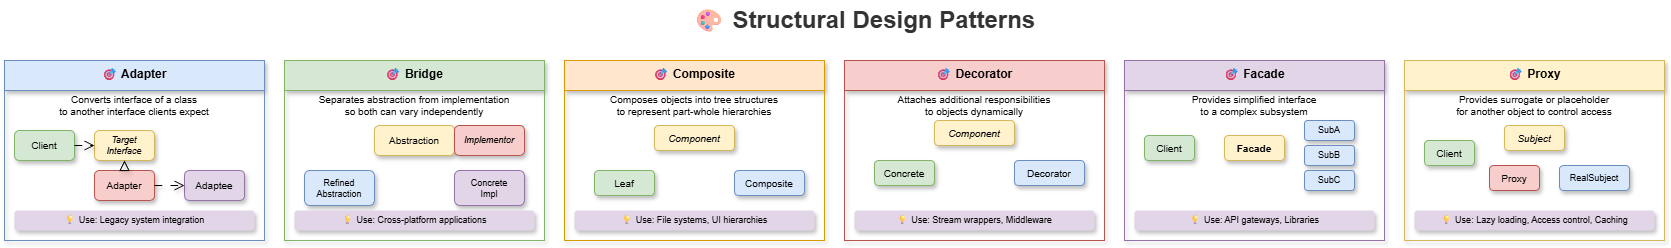

The diagram above was exported from draw.io. Its source (the exported page's mxGraphModel, read from the mxfile embedded in the PNG):
<mxGraphModel dx="1125" dy="466" grid="1" gridSize="10" guides="1" tooltips="1" connect="1" arrows="1" fold="1" page="1" pageScale="1" pageWidth="1800" pageHeight="1000" math="0" shadow="0">
  <root>
    <mxCell id="0" />
    <mxCell id="1" parent="0" />
    <mxCell id="title" value="🎨 Structural Design Patterns" style="text;html=1;strokeColor=none;fillColor=none;align=center;verticalAlign=middle;whiteSpace=wrap;rounded=0;fontSize=24;fontStyle=1;fontColor=#333333;" parent="1" vertex="1">
      <mxGeometry x="650" y="20" width="500" height="40" as="geometry" />
    </mxCell>
    <mxCell id="adapter-group" value="🎯 Adapter" style="swimlane;fontStyle=1;align=center;verticalAlign=top;childLayout=stackLayout;horizontal=1;startSize=30;horizontalStack=0;resizeParent=1;resizeParentMax=0;resizeLast=0;collapsible=0;marginBottom=0;fillColor=#dae8fc;strokeColor=#6c8ebf;shadow=1;rounded=0" parent="1" vertex="1">
      <mxGeometry x="40" y="80" width="260" height="180" as="geometry" />
    </mxCell>
    <mxCell id="adapter-desc" value="Converts interface of a class&#10;to another interface clients expect" style="text;html=1;strokeColor=none;fillColor=none;align=center;verticalAlign=middle;whiteSpace=wrap;rounded=0;fontSize=10;" parent="adapter-group" vertex="1">
      <mxGeometry y="30" width="260" height="30" as="geometry" />
    </mxCell>
    <mxCell id="adapter-client" value="Client" style="rounded=1;whiteSpace=wrap;html=1;fillColor=#d5e8d4;strokeColor=#82b366;fontSize=10;shadow=1;" parent="adapter-group" vertex="1">
      <mxGeometry x="10" y="70" width="60" height="30" as="geometry" />
    </mxCell>
    <mxCell id="adapter-target" value="Target&#10;Interface" style="rounded=1;whiteSpace=wrap;html=1;fillColor=#fff2cc;strokeColor=#d6b656;fontSize=9;fontStyle=2;shadow=1;" parent="adapter-group" vertex="1">
      <mxGeometry x="90" y="70" width="60" height="30" as="geometry" />
    </mxCell>
    <mxCell id="adapter-adapter" value="Adapter" style="rounded=1;whiteSpace=wrap;html=1;fillColor=#f8cecc;strokeColor=#b85450;fontSize=10;shadow=1;" parent="adapter-group" vertex="1">
      <mxGeometry x="90" y="110" width="60" height="30" as="geometry" />
    </mxCell>
    <mxCell id="adapter-adaptee" value="Adaptee" style="rounded=1;whiteSpace=wrap;html=1;fillColor=#e1d5e7;strokeColor=#9673a6;fontSize=10;shadow=1;" parent="adapter-group" vertex="1">
      <mxGeometry x="180" y="110" width="60" height="30" as="geometry" />
    </mxCell>
    <mxCell id="adapter-arrow1" value="" style="endArrow=open;endFill=0;endSize=8;html=1;exitX=1;exitY=0.5;exitDx=0;exitDy=0;entryX=0;entryY=0.5;entryDx=0;entryDy=0;shadow=1;curved=1;flowAnimation=1;jumpStyle=arc" parent="adapter-group" source="adapter-client" target="adapter-target" edge="1">
      <mxGeometry relative="1" as="geometry" />
    </mxCell>
    <mxCell id="adapter-arrow2" value="" style="endArrow=block;endFill=0;endSize=8;html=1;exitX=0.5;exitY=0;exitDx=0;exitDy=0;entryX=0.5;entryY=1;entryDx=0;entryDy=0;shadow=1;curved=1;flowAnimation=1;jumpStyle=arc" parent="adapter-group" source="adapter-adapter" target="adapter-target" edge="1">
      <mxGeometry relative="1" as="geometry" />
    </mxCell>
    <mxCell id="adapter-arrow3" value="" style="endArrow=open;endFill=0;endSize=8;html=1;exitX=1;exitY=0.5;exitDx=0;exitDy=0;entryX=0;entryY=0.5;entryDx=0;entryDy=0;shadow=1;curved=1;flowAnimation=1;jumpStyle=arc" parent="adapter-group" source="adapter-adapter" target="adapter-adaptee" edge="1">
      <mxGeometry relative="1" as="geometry" />
    </mxCell>
    <mxCell id="adapter-use" value="💡 Use: Legacy system integration" style="text;html=1;strokeColor=none;fillColor=#e1d5e7;align=center;verticalAlign=middle;whiteSpace=wrap;rounded=1;fontSize=9;shadow=1;" parent="adapter-group" vertex="1">
      <mxGeometry x="10" y="150" width="240" height="20" as="geometry" />
    </mxCell>
    <mxCell id="bridge-group" value="🎯 Bridge" style="swimlane;fontStyle=1;align=center;verticalAlign=top;childLayout=stackLayout;horizontal=1;startSize=30;horizontalStack=0;resizeParent=1;resizeParentMax=0;resizeLast=0;collapsible=0;marginBottom=0;fillColor=#d5e8d4;strokeColor=#82b366;shadow=1;rounded=0" parent="1" vertex="1">
      <mxGeometry x="320" y="80" width="260" height="180" as="geometry" />
    </mxCell>
    <mxCell id="bridge-desc" value="Separates abstraction from implementation&#10;so both can vary independently" style="text;html=1;strokeColor=none;fillColor=none;align=center;verticalAlign=middle;whiteSpace=wrap;rounded=0;fontSize=10;" parent="bridge-group" vertex="1">
      <mxGeometry y="30" width="260" height="30" as="geometry" />
    </mxCell>
    <mxCell id="bridge-abstraction" value="Abstraction" style="rounded=1;whiteSpace=wrap;html=1;fillColor=#fff2cc;strokeColor=#d6b656;fontSize=10;shadow=1;" parent="bridge-group" vertex="1">
      <mxGeometry x="90" y="65" width="80" height="30" as="geometry" />
    </mxCell>
    <mxCell id="bridge-refined" value="Refined&#10;Abstraction" style="rounded=1;whiteSpace=wrap;html=1;fillColor=#dae8fc;strokeColor=#6c8ebf;fontSize=9;shadow=1;" parent="bridge-group" vertex="1">
      <mxGeometry x="20" y="110" width="70" height="35" as="geometry" />
    </mxCell>
    <mxCell id="bridge-impl" value="Implementor" style="rounded=1;whiteSpace=wrap;html=1;fillColor=#f8cecc;strokeColor=#b85450;fontSize=9;fontStyle=2;shadow=1;" parent="bridge-group" vertex="1">
      <mxGeometry x="170" y="65" width="70" height="30" as="geometry" />
    </mxCell>
    <mxCell id="bridge-concrete" value="Concrete&#10;Impl" style="rounded=1;whiteSpace=wrap;html=1;fillColor=#e1d5e7;strokeColor=#9673a6;fontSize=9;shadow=1;" parent="bridge-group" vertex="1">
      <mxGeometry x="170" y="110" width="70" height="35" as="geometry" />
    </mxCell>
    <mxCell id="bridge-use" value="💡 Use: Cross-platform applications" style="text;html=1;strokeColor=none;fillColor=#e1d5e7;align=center;verticalAlign=middle;whiteSpace=wrap;rounded=1;fontSize=9;shadow=1;" parent="bridge-group" vertex="1">
      <mxGeometry x="10" y="150" width="240" height="20" as="geometry" />
    </mxCell>
    <mxCell id="composite-group" value="🎯 Composite" style="swimlane;fontStyle=1;align=center;verticalAlign=top;childLayout=stackLayout;horizontal=1;startSize=30;horizontalStack=0;resizeParent=1;resizeParentMax=0;resizeLast=0;collapsible=0;marginBottom=0;fillColor=#ffe6cc;strokeColor=#d79b00;shadow=1;rounded=0" parent="1" vertex="1">
      <mxGeometry x="600" y="80" width="260" height="180" as="geometry" />
    </mxCell>
    <mxCell id="composite-desc" value="Composes objects into tree structures&#10;to represent part-whole hierarchies" style="text;html=1;strokeColor=none;fillColor=none;align=center;verticalAlign=middle;whiteSpace=wrap;rounded=0;fontSize=10;" parent="composite-group" vertex="1">
      <mxGeometry y="30" width="260" height="30" as="geometry" />
    </mxCell>
    <mxCell id="composite-component" value="Component" style="rounded=1;whiteSpace=wrap;html=1;fillColor=#fff2cc;strokeColor=#d6b656;fontSize=10;fontStyle=2;shadow=1;" parent="composite-group" vertex="1">
      <mxGeometry x="90" y="65" width="80" height="25" as="geometry" />
    </mxCell>
    <mxCell id="composite-leaf" value="Leaf" style="rounded=1;whiteSpace=wrap;html=1;fillColor=#d5e8d4;strokeColor=#82b366;fontSize=10;shadow=1;" parent="composite-group" vertex="1">
      <mxGeometry x="30" y="110" width="60" height="25" as="geometry" />
    </mxCell>
    <mxCell id="composite-composite" value="Composite" style="rounded=1;whiteSpace=wrap;html=1;fillColor=#dae8fc;strokeColor=#6c8ebf;fontSize=10;shadow=1;" parent="composite-group" vertex="1">
      <mxGeometry x="170" y="110" width="70" height="25" as="geometry" />
    </mxCell>
    <mxCell id="composite-use" value="💡 Use: File systems, UI hierarchies" style="text;html=1;strokeColor=none;fillColor=#e1d5e7;align=center;verticalAlign=middle;whiteSpace=wrap;rounded=1;fontSize=9;shadow=1;" parent="composite-group" vertex="1">
      <mxGeometry x="10" y="150" width="240" height="20" as="geometry" />
    </mxCell>
    <mxCell id="decorator-group" value="🎯 Decorator" style="swimlane;fontStyle=1;align=center;verticalAlign=top;childLayout=stackLayout;horizontal=1;startSize=30;horizontalStack=0;resizeParent=1;resizeParentMax=0;resizeLast=0;collapsible=0;marginBottom=0;fillColor=#f8cecc;strokeColor=#b85450;shadow=1;rounded=0" parent="1" vertex="1">
      <mxGeometry x="880" y="80" width="260" height="180" as="geometry" />
    </mxCell>
    <mxCell id="decorator-desc" value="Attaches additional responsibilities&#10;to objects dynamically" style="text;html=1;strokeColor=none;fillColor=none;align=center;verticalAlign=middle;whiteSpace=wrap;rounded=0;fontSize=10;" parent="decorator-group" vertex="1">
      <mxGeometry y="30" width="260" height="30" as="geometry" />
    </mxCell>
    <mxCell id="decorator-component" value="Component" style="rounded=1;whiteSpace=wrap;html=1;fillColor=#fff2cc;strokeColor=#d6b656;fontSize=10;fontStyle=2;shadow=1;" parent="decorator-group" vertex="1">
      <mxGeometry x="90" y="60" width="80" height="25" as="geometry" />
    </mxCell>
    <mxCell id="decorator-concrete" value="Concrete" style="rounded=1;whiteSpace=wrap;html=1;fillColor=#d5e8d4;strokeColor=#82b366;fontSize=10;shadow=1;" parent="decorator-group" vertex="1">
      <mxGeometry x="30" y="100" width="60" height="25" as="geometry" />
    </mxCell>
    <mxCell id="decorator-base" value="Decorator" style="rounded=1;whiteSpace=wrap;html=1;fillColor=#dae8fc;strokeColor=#6c8ebf;fontSize=10;shadow=1;" parent="decorator-group" vertex="1">
      <mxGeometry x="170" y="100" width="70" height="25" as="geometry" />
    </mxCell>
    <mxCell id="decorator-use" value="💡 Use: Stream wrappers, Middleware" style="text;html=1;strokeColor=none;fillColor=#e1d5e7;align=center;verticalAlign=middle;whiteSpace=wrap;rounded=1;fontSize=9;shadow=1;" parent="decorator-group" vertex="1">
      <mxGeometry x="10" y="150" width="240" height="20" as="geometry" />
    </mxCell>
    <mxCell id="facade-group" value="🎯 Facade" style="swimlane;fontStyle=1;align=center;verticalAlign=top;childLayout=stackLayout;horizontal=1;startSize=30;horizontalStack=0;resizeParent=1;resizeParentMax=0;resizeLast=0;collapsible=0;marginBottom=0;fillColor=#e1d5e7;strokeColor=#9673a6;shadow=1;rounded=0" parent="1" vertex="1">
      <mxGeometry x="1160" y="80" width="260" height="180" as="geometry" />
    </mxCell>
    <mxCell id="facade-desc" value="Provides simplified interface&#10;to a complex subsystem" style="text;html=1;strokeColor=none;fillColor=none;align=center;verticalAlign=middle;whiteSpace=wrap;rounded=0;fontSize=10;" parent="facade-group" vertex="1">
      <mxGeometry y="30" width="260" height="30" as="geometry" />
    </mxCell>
    <mxCell id="facade-client" value="Client" style="rounded=1;whiteSpace=wrap;html=1;fillColor=#d5e8d4;strokeColor=#82b366;fontSize=10;shadow=1;" parent="facade-group" vertex="1">
      <mxGeometry x="20" y="75" width="50" height="25" as="geometry" />
    </mxCell>
    <mxCell id="facade-facade" value="Facade" style="rounded=1;whiteSpace=wrap;html=1;fillColor=#fff2cc;strokeColor=#d6b656;fontSize=10;fontStyle=1;shadow=1;" parent="facade-group" vertex="1">
      <mxGeometry x="100" y="75" width="60" height="25" as="geometry" />
    </mxCell>
    <mxCell id="facade-sub1" value="SubA" style="rounded=1;whiteSpace=wrap;html=1;fillColor=#dae8fc;strokeColor=#6c8ebf;fontSize=9;shadow=1;" parent="facade-group" vertex="1">
      <mxGeometry x="180" y="60" width="50" height="20" as="geometry" />
    </mxCell>
    <mxCell id="facade-sub2" value="SubB" style="rounded=1;whiteSpace=wrap;html=1;fillColor=#dae8fc;strokeColor=#6c8ebf;fontSize=9;shadow=1;" parent="facade-group" vertex="1">
      <mxGeometry x="180" y="85" width="50" height="20" as="geometry" />
    </mxCell>
    <mxCell id="facade-sub3" value="SubC" style="rounded=1;whiteSpace=wrap;html=1;fillColor=#dae8fc;strokeColor=#6c8ebf;fontSize=9;shadow=1;" parent="facade-group" vertex="1">
      <mxGeometry x="180" y="110" width="50" height="20" as="geometry" />
    </mxCell>
    <mxCell id="facade-use" value="💡 Use: API gateways, Libraries" style="text;html=1;strokeColor=none;fillColor=#e1d5e7;align=center;verticalAlign=middle;whiteSpace=wrap;rounded=1;fontSize=9;shadow=1;" parent="facade-group" vertex="1">
      <mxGeometry x="10" y="150" width="240" height="20" as="geometry" />
    </mxCell>
    <mxCell id="proxy-group" value="🎯 Proxy" style="swimlane;fontStyle=1;align=center;verticalAlign=top;childLayout=stackLayout;horizontal=1;startSize=30;horizontalStack=0;resizeParent=1;resizeParentMax=0;resizeLast=0;collapsible=0;marginBottom=0;fillColor=#fff2cc;strokeColor=#d6b656;shadow=1;rounded=0" parent="1" vertex="1">
      <mxGeometry x="1440" y="80" width="260" height="180" as="geometry" />
    </mxCell>
    <mxCell id="proxy-desc" value="Provides surrogate or placeholder&#10;for another object to control access" style="text;html=1;strokeColor=none;fillColor=none;align=center;verticalAlign=middle;whiteSpace=wrap;rounded=0;fontSize=10;" parent="proxy-group" vertex="1">
      <mxGeometry y="30" width="260" height="30" as="geometry" />
    </mxCell>
    <mxCell id="proxy-client" value="Client" style="rounded=1;whiteSpace=wrap;html=1;fillColor=#d5e8d4;strokeColor=#82b366;fontSize=10;shadow=1;" parent="proxy-group" vertex="1">
      <mxGeometry x="20" y="80" width="50" height="25" as="geometry" />
    </mxCell>
    <mxCell id="proxy-subject" value="Subject" style="rounded=1;whiteSpace=wrap;html=1;fillColor=#fff2cc;strokeColor=#d6b656;fontSize=10;fontStyle=2;shadow=1;" parent="proxy-group" vertex="1">
      <mxGeometry x="100" y="65" width="60" height="25" as="geometry" />
    </mxCell>
    <mxCell id="proxy-proxy" value="Proxy" style="rounded=1;whiteSpace=wrap;html=1;fillColor=#f8cecc;strokeColor=#b85450;fontSize=10;shadow=1;" parent="proxy-group" vertex="1">
      <mxGeometry x="85" y="105" width="50" height="25" as="geometry" />
    </mxCell>
    <mxCell id="proxy-real" value="RealSubject" style="rounded=1;whiteSpace=wrap;html=1;fillColor=#dae8fc;strokeColor=#6c8ebf;fontSize=9;shadow=1;" parent="proxy-group" vertex="1">
      <mxGeometry x="155" y="105" width="70" height="25" as="geometry" />
    </mxCell>
    <mxCell id="proxy-use" value="💡 Use: Lazy loading, Access control, Caching" style="text;html=1;strokeColor=none;fillColor=#e1d5e7;align=center;verticalAlign=middle;whiteSpace=wrap;rounded=1;fontSize=9;shadow=1;" parent="proxy-group" vertex="1">
      <mxGeometry x="10" y="150" width="240" height="20" as="geometry" />
    </mxCell>
  </root>
</mxGraphModel>